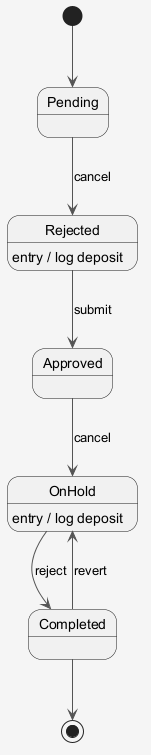

The diagram above was rendered by PlantUML. Its source (embedded in the PNG):
@startuml
skinparam shadowing false
skinparam backgroundColor #F5F5F5
skinparam ArrowColor #555555
[*] --> Pending
Pending --> Rejected : cancel
Rejected --> Approved : submit
Rejected : entry / log deposit
Approved --> OnHold : cancel
OnHold --> Completed : reject
OnHold : entry / log deposit
Completed --> OnHold : revert
Completed --> [*]
@enduml